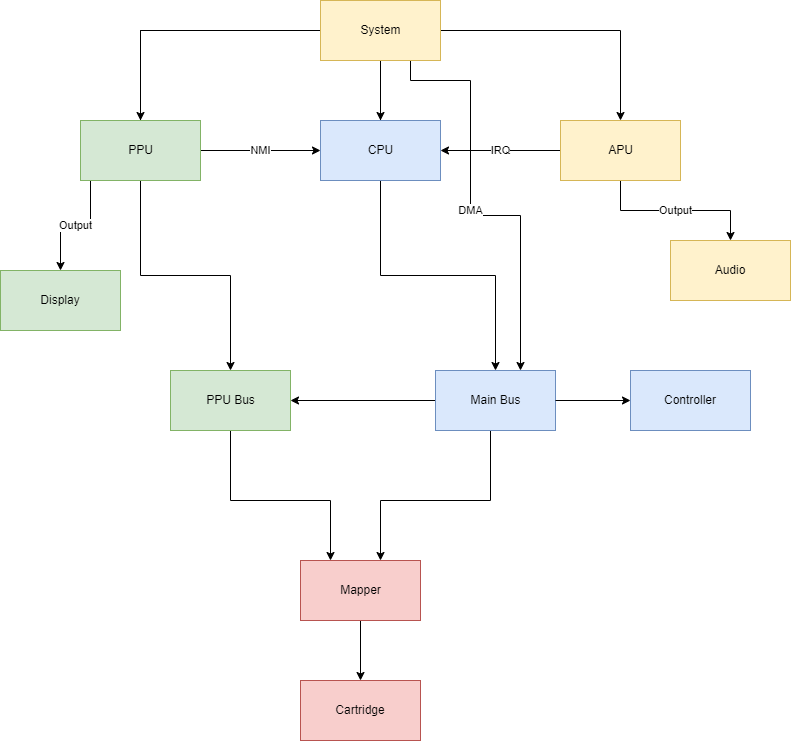

The diagram above was exported from draw.io. Its source (the exported page's mxGraphModel, read from the mxfile embedded in the PNG):
<mxGraphModel dx="1422" dy="762" grid="1" gridSize="10" guides="1" tooltips="1" connect="1" arrows="1" fold="1" page="1" pageScale="1" pageWidth="827" pageHeight="1169" math="0" shadow="0">
  <root>
    <mxCell id="0" />
    <mxCell id="1" parent="0" />
    <mxCell id="28yfVTEuw7CyHwpOdXWB-4" value="" style="edgeStyle=orthogonalEdgeStyle;rounded=0;orthogonalLoop=1;jettySize=auto;html=1;" edge="1" parent="1" source="28yfVTEuw7CyHwpOdXWB-1" target="28yfVTEuw7CyHwpOdXWB-3">
      <mxGeometry relative="1" as="geometry" />
    </mxCell>
    <mxCell id="28yfVTEuw7CyHwpOdXWB-7" value="" style="edgeStyle=orthogonalEdgeStyle;rounded=0;orthogonalLoop=1;jettySize=auto;html=1;" edge="1" parent="1" source="28yfVTEuw7CyHwpOdXWB-1" target="28yfVTEuw7CyHwpOdXWB-6">
      <mxGeometry relative="1" as="geometry" />
    </mxCell>
    <mxCell id="28yfVTEuw7CyHwpOdXWB-9" value="" style="edgeStyle=orthogonalEdgeStyle;rounded=0;orthogonalLoop=1;jettySize=auto;html=1;" edge="1" parent="1" source="28yfVTEuw7CyHwpOdXWB-1" target="28yfVTEuw7CyHwpOdXWB-8">
      <mxGeometry relative="1" as="geometry" />
    </mxCell>
    <mxCell id="28yfVTEuw7CyHwpOdXWB-11" value="" style="edgeStyle=orthogonalEdgeStyle;rounded=0;orthogonalLoop=1;jettySize=auto;html=1;" edge="1" parent="1" source="28yfVTEuw7CyHwpOdXWB-1" target="28yfVTEuw7CyHwpOdXWB-10">
      <mxGeometry relative="1" as="geometry" />
    </mxCell>
    <mxCell id="28yfVTEuw7CyHwpOdXWB-36" value="" style="edgeStyle=orthogonalEdgeStyle;rounded=0;orthogonalLoop=1;jettySize=auto;html=1;" edge="1" parent="1" source="28yfVTEuw7CyHwpOdXWB-1" target="28yfVTEuw7CyHwpOdXWB-12">
      <mxGeometry relative="1" as="geometry" />
    </mxCell>
    <mxCell id="28yfVTEuw7CyHwpOdXWB-38" value="DMA" style="edgeStyle=orthogonalEdgeStyle;rounded=0;orthogonalLoop=1;jettySize=auto;html=1;" edge="1" parent="1" source="28yfVTEuw7CyHwpOdXWB-1">
      <mxGeometry relative="1" as="geometry">
        <mxPoint x="530" y="430" as="targetPoint" />
        <Array as="points">
          <mxPoint x="420" y="140" />
          <mxPoint x="480" y="140" />
          <mxPoint x="480" y="275" />
          <mxPoint x="530" y="275" />
        </Array>
      </mxGeometry>
    </mxCell>
    <mxCell id="28yfVTEuw7CyHwpOdXWB-1" value="" style="rounded=0;whiteSpace=wrap;html=1;fillColor=#fff2cc;strokeColor=#d6b656;" vertex="1" parent="1">
      <mxGeometry x="330" y="60" width="120" height="60" as="geometry" />
    </mxCell>
    <mxCell id="28yfVTEuw7CyHwpOdXWB-2" value="System" style="text;html=1;resizable=0;autosize=1;align=center;verticalAlign=middle;points=[];fillColor=none;strokeColor=none;rounded=0;" vertex="1" parent="1">
      <mxGeometry x="360" y="80" width="60" height="20" as="geometry" />
    </mxCell>
    <mxCell id="28yfVTEuw7CyHwpOdXWB-16" value="NMI" style="edgeStyle=orthogonalEdgeStyle;rounded=0;orthogonalLoop=1;jettySize=auto;html=1;entryX=0;entryY=0.5;entryDx=0;entryDy=0;" edge="1" parent="1" source="28yfVTEuw7CyHwpOdXWB-3" target="28yfVTEuw7CyHwpOdXWB-6">
      <mxGeometry relative="1" as="geometry">
        <mxPoint x="320" y="210" as="targetPoint" />
      </mxGeometry>
    </mxCell>
    <mxCell id="28yfVTEuw7CyHwpOdXWB-22" value="" style="edgeStyle=orthogonalEdgeStyle;rounded=0;orthogonalLoop=1;jettySize=auto;html=1;" edge="1" parent="1" source="28yfVTEuw7CyHwpOdXWB-3" target="28yfVTEuw7CyHwpOdXWB-21">
      <mxGeometry relative="1" as="geometry" />
    </mxCell>
    <mxCell id="28yfVTEuw7CyHwpOdXWB-40" value="Output" style="edgeStyle=orthogonalEdgeStyle;rounded=0;orthogonalLoop=1;jettySize=auto;html=1;" edge="1" parent="1" source="28yfVTEuw7CyHwpOdXWB-3" target="28yfVTEuw7CyHwpOdXWB-39">
      <mxGeometry relative="1" as="geometry">
        <Array as="points">
          <mxPoint x="100" y="285" />
          <mxPoint x="70" y="285" />
        </Array>
      </mxGeometry>
    </mxCell>
    <mxCell id="28yfVTEuw7CyHwpOdXWB-3" value="" style="rounded=0;whiteSpace=wrap;html=1;fillColor=#d5e8d4;strokeColor=#82b366;" vertex="1" parent="1">
      <mxGeometry x="90" y="180" width="120" height="60" as="geometry" />
    </mxCell>
    <mxCell id="28yfVTEuw7CyHwpOdXWB-25" value="" style="edgeStyle=orthogonalEdgeStyle;rounded=0;orthogonalLoop=1;jettySize=auto;html=1;" edge="1" parent="1" source="28yfVTEuw7CyHwpOdXWB-6" target="28yfVTEuw7CyHwpOdXWB-24">
      <mxGeometry relative="1" as="geometry" />
    </mxCell>
    <mxCell id="28yfVTEuw7CyHwpOdXWB-6" value="" style="rounded=0;whiteSpace=wrap;html=1;fillColor=#dae8fc;strokeColor=#6c8ebf;" vertex="1" parent="1">
      <mxGeometry x="330" y="180" width="120" height="60" as="geometry" />
    </mxCell>
    <mxCell id="28yfVTEuw7CyHwpOdXWB-8" value="PPU" style="text;html=1;resizable=0;autosize=1;align=center;verticalAlign=middle;points=[];fillColor=none;strokeColor=none;rounded=0;" vertex="1" parent="1">
      <mxGeometry x="130" y="200" width="40" height="20" as="geometry" />
    </mxCell>
    <mxCell id="28yfVTEuw7CyHwpOdXWB-19" value="IRQ" style="edgeStyle=orthogonalEdgeStyle;rounded=0;orthogonalLoop=1;jettySize=auto;html=1;" edge="1" parent="1" source="28yfVTEuw7CyHwpOdXWB-10">
      <mxGeometry relative="1" as="geometry">
        <mxPoint x="450" y="210" as="targetPoint" />
      </mxGeometry>
    </mxCell>
    <mxCell id="28yfVTEuw7CyHwpOdXWB-42" value="Output" style="edgeStyle=orthogonalEdgeStyle;rounded=0;orthogonalLoop=1;jettySize=auto;html=1;" edge="1" parent="1" source="28yfVTEuw7CyHwpOdXWB-10" target="28yfVTEuw7CyHwpOdXWB-41">
      <mxGeometry relative="1" as="geometry" />
    </mxCell>
    <mxCell id="28yfVTEuw7CyHwpOdXWB-10" value="" style="rounded=0;whiteSpace=wrap;html=1;fillColor=#fff2cc;strokeColor=#d6b656;" vertex="1" parent="1">
      <mxGeometry x="570" y="180" width="120" height="60" as="geometry" />
    </mxCell>
    <mxCell id="28yfVTEuw7CyHwpOdXWB-12" value="CPU" style="text;html=1;resizable=0;autosize=1;align=center;verticalAlign=middle;points=[];fillColor=none;strokeColor=none;rounded=0;" vertex="1" parent="1">
      <mxGeometry x="370" y="200" width="40" height="20" as="geometry" />
    </mxCell>
    <mxCell id="28yfVTEuw7CyHwpOdXWB-13" value="APU" style="text;html=1;resizable=0;autosize=1;align=center;verticalAlign=middle;points=[];fillColor=none;strokeColor=none;rounded=0;" vertex="1" parent="1">
      <mxGeometry x="610" y="200" width="40" height="20" as="geometry" />
    </mxCell>
    <mxCell id="28yfVTEuw7CyHwpOdXWB-31" value="" style="edgeStyle=orthogonalEdgeStyle;rounded=0;orthogonalLoop=1;jettySize=auto;html=1;" edge="1" parent="1" source="28yfVTEuw7CyHwpOdXWB-21" target="28yfVTEuw7CyHwpOdXWB-30">
      <mxGeometry relative="1" as="geometry">
        <Array as="points">
          <mxPoint x="240" y="560" />
          <mxPoint x="340" y="560" />
        </Array>
      </mxGeometry>
    </mxCell>
    <mxCell id="28yfVTEuw7CyHwpOdXWB-21" value="" style="rounded=0;whiteSpace=wrap;html=1;fillColor=#d5e8d4;strokeColor=#82b366;" vertex="1" parent="1">
      <mxGeometry x="180" y="430" width="120" height="60" as="geometry" />
    </mxCell>
    <mxCell id="28yfVTEuw7CyHwpOdXWB-23" value="PPU Bus" style="text;html=1;resizable=0;autosize=1;align=center;verticalAlign=middle;points=[];fillColor=none;strokeColor=none;rounded=0;" vertex="1" parent="1">
      <mxGeometry x="210" y="450" width="60" height="20" as="geometry" />
    </mxCell>
    <mxCell id="28yfVTEuw7CyHwpOdXWB-28" value="" style="edgeStyle=orthogonalEdgeStyle;rounded=0;orthogonalLoop=1;jettySize=auto;html=1;" edge="1" parent="1" source="28yfVTEuw7CyHwpOdXWB-24">
      <mxGeometry relative="1" as="geometry">
        <mxPoint x="300" y="460" as="targetPoint" />
      </mxGeometry>
    </mxCell>
    <mxCell id="28yfVTEuw7CyHwpOdXWB-34" value="" style="edgeStyle=orthogonalEdgeStyle;rounded=0;orthogonalLoop=1;jettySize=auto;html=1;" edge="1" parent="1" source="28yfVTEuw7CyHwpOdXWB-24" target="28yfVTEuw7CyHwpOdXWB-30">
      <mxGeometry relative="1" as="geometry">
        <mxPoint x="414" y="620" as="targetPoint" />
        <Array as="points">
          <mxPoint x="500" y="560" />
          <mxPoint x="390" y="560" />
        </Array>
      </mxGeometry>
    </mxCell>
    <mxCell id="28yfVTEuw7CyHwpOdXWB-24" value="" style="rounded=0;whiteSpace=wrap;html=1;fillColor=#dae8fc;strokeColor=#6c8ebf;" vertex="1" parent="1">
      <mxGeometry x="445" y="430" width="120" height="60" as="geometry" />
    </mxCell>
    <mxCell id="28yfVTEuw7CyHwpOdXWB-44" value="" style="edgeStyle=orthogonalEdgeStyle;rounded=0;orthogonalLoop=1;jettySize=auto;html=1;exitX=1;exitY=0.5;exitDx=0;exitDy=0;" edge="1" parent="1" source="28yfVTEuw7CyHwpOdXWB-24" target="28yfVTEuw7CyHwpOdXWB-43">
      <mxGeometry relative="1" as="geometry">
        <mxPoint x="580" y="460" as="sourcePoint" />
      </mxGeometry>
    </mxCell>
    <mxCell id="28yfVTEuw7CyHwpOdXWB-26" value="Main Bus" style="text;html=1;resizable=0;autosize=1;align=center;verticalAlign=middle;points=[];fillColor=none;strokeColor=none;rounded=0;" vertex="1" parent="1">
      <mxGeometry x="470" y="450" width="70" height="20" as="geometry" />
    </mxCell>
    <mxCell id="28yfVTEuw7CyHwpOdXWB-47" value="" style="edgeStyle=orthogonalEdgeStyle;rounded=0;orthogonalLoop=1;jettySize=auto;html=1;" edge="1" parent="1" source="28yfVTEuw7CyHwpOdXWB-30" target="28yfVTEuw7CyHwpOdXWB-46">
      <mxGeometry relative="1" as="geometry" />
    </mxCell>
    <mxCell id="28yfVTEuw7CyHwpOdXWB-30" value="" style="rounded=0;whiteSpace=wrap;html=1;fillColor=#f8cecc;strokeColor=#b85450;" vertex="1" parent="1">
      <mxGeometry x="310" y="620" width="120" height="60" as="geometry" />
    </mxCell>
    <mxCell id="28yfVTEuw7CyHwpOdXWB-32" value="Mapper" style="text;html=1;resizable=0;autosize=1;align=center;verticalAlign=middle;points=[];fillColor=none;strokeColor=none;rounded=0;" vertex="1" parent="1">
      <mxGeometry x="340" y="640" width="60" height="20" as="geometry" />
    </mxCell>
    <mxCell id="28yfVTEuw7CyHwpOdXWB-39" value="Display" style="rounded=0;whiteSpace=wrap;html=1;fillColor=#d5e8d4;strokeColor=#82b366;" vertex="1" parent="1">
      <mxGeometry x="10" y="330" width="120" height="60" as="geometry" />
    </mxCell>
    <mxCell id="28yfVTEuw7CyHwpOdXWB-41" value="Audio" style="rounded=0;whiteSpace=wrap;html=1;fillColor=#fff2cc;strokeColor=#d6b656;" vertex="1" parent="1">
      <mxGeometry x="680" y="300" width="120" height="60" as="geometry" />
    </mxCell>
    <mxCell id="28yfVTEuw7CyHwpOdXWB-43" value="Controller" style="whiteSpace=wrap;html=1;fillColor=#dae8fc;strokeColor=#6c8ebf;" vertex="1" parent="1">
      <mxGeometry x="640" y="430" width="120" height="60" as="geometry" />
    </mxCell>
    <mxCell id="28yfVTEuw7CyHwpOdXWB-46" value="Cartridge" style="rounded=0;whiteSpace=wrap;html=1;fillColor=#f8cecc;strokeColor=#b85450;" vertex="1" parent="1">
      <mxGeometry x="310" y="740" width="120" height="60" as="geometry" />
    </mxCell>
  </root>
</mxGraphModel>